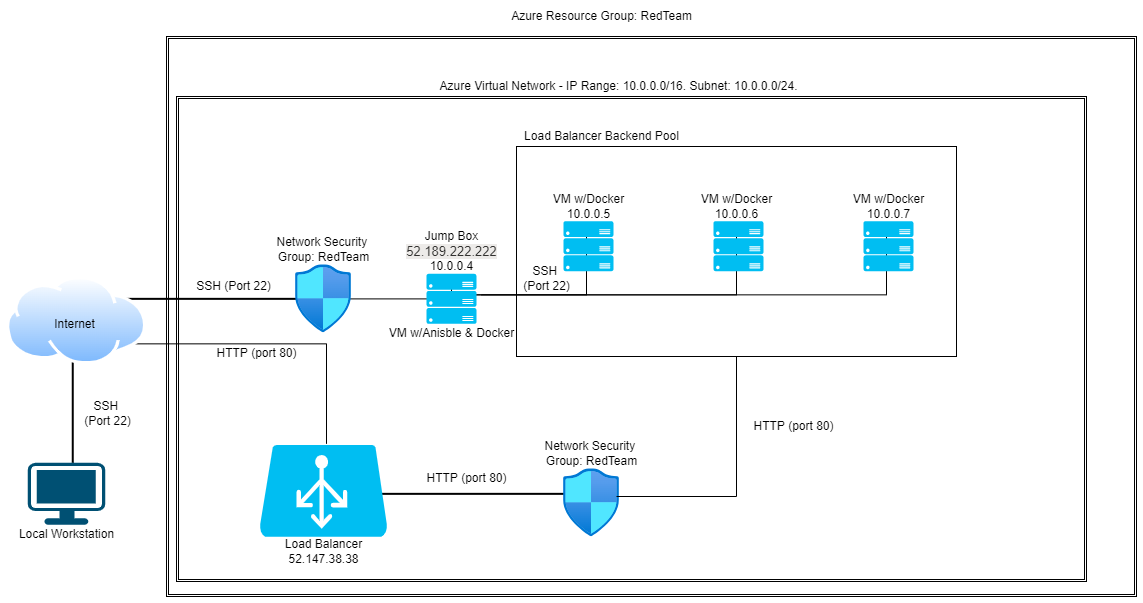

The diagram above was exported from draw.io. Its source (the exported page's mxGraphModel, read from the mxfile embedded in the PNG):
<mxGraphModel dx="1216" dy="607" grid="1" gridSize="10" guides="1" tooltips="1" connect="1" arrows="1" fold="1" page="1" pageScale="1" pageWidth="1169" pageHeight="827" math="0" shadow="0">
  <root>
    <mxCell id="0" />
    <mxCell id="1" parent="0" />
    <mxCell id="WSB_YatPoY_TBmS9XIvA-8" value="" style="shape=ext;double=1;rounded=0;whiteSpace=wrap;html=1;" parent="1" vertex="1">
      <mxGeometry x="180" y="250" width="970" height="560" as="geometry" />
    </mxCell>
    <mxCell id="WSB_YatPoY_TBmS9XIvA-3" value="" style="points=[[0.03,0.03,0],[0.5,0,0],[0.97,0.03,0],[1,0.4,0],[0.97,0.745,0],[0.5,1,0],[0.03,0.745,0],[0,0.4,0]];verticalLabelPosition=bottom;sketch=0;html=1;verticalAlign=top;aspect=fixed;align=center;pointerEvents=1;shape=mxgraph.cisco19.workstation;fillColor=#005073;strokeColor=none;" parent="1" vertex="1">
      <mxGeometry x="41.25" y="676.35" width="77.5" height="62" as="geometry" />
    </mxCell>
    <mxCell id="WSB_YatPoY_TBmS9XIvA-4" value="Local Workstation" style="text;html=1;align=center;verticalAlign=middle;resizable=0;points=[];autosize=1;strokeColor=none;fillColor=none;" parent="1" vertex="1">
      <mxGeometry x="25" y="738.35" width="110" height="20" as="geometry" />
    </mxCell>
    <mxCell id="WSB_YatPoY_TBmS9XIvA-7" value="" style="line;strokeWidth=2;direction=south;html=1;" parent="1" vertex="1">
      <mxGeometry x="81.25" y="566.35" width="10" height="110" as="geometry" />
    </mxCell>
    <mxCell id="WSB_YatPoY_TBmS9XIvA-9" value="Azure Resource Group: RedTeam" style="text;html=1;align=center;verticalAlign=middle;resizable=0;points=[];autosize=1;strokeColor=none;fillColor=none;" parent="1" vertex="1">
      <mxGeometry x="515" y="220" width="200" height="20" as="geometry" />
    </mxCell>
    <mxCell id="WSB_YatPoY_TBmS9XIvA-10" value="" style="shape=ext;double=1;rounded=0;whiteSpace=wrap;html=1;" parent="1" vertex="1">
      <mxGeometry x="190" y="310" width="910" height="485" as="geometry" />
    </mxCell>
    <mxCell id="WSB_YatPoY_TBmS9XIvA-11" value="Azure Virtual Network - IP Range: 10.0.0.0/16. Subnet: 10.0.0.0/24." style="text;html=1;align=center;verticalAlign=middle;resizable=0;points=[];autosize=1;strokeColor=none;fillColor=none;" parent="1" vertex="1">
      <mxGeometry x="447" y="290" width="370" height="20" as="geometry" />
    </mxCell>
    <mxCell id="WSB_YatPoY_TBmS9XIvA-33" value="" style="edgeStyle=orthogonalEdgeStyle;rounded=0;orthogonalLoop=1;jettySize=auto;html=1;" parent="1" source="WSB_YatPoY_TBmS9XIvA-14" target="WSB_YatPoY_TBmS9XIvA-24" edge="1">
      <mxGeometry relative="1" as="geometry" />
    </mxCell>
    <mxCell id="WSB_YatPoY_TBmS9XIvA-14" value="" style="line;strokeWidth=2;html=1;" parent="1" vertex="1">
      <mxGeometry x="140" y="507.35" width="170" height="10" as="geometry" />
    </mxCell>
    <mxCell id="WSB_YatPoY_TBmS9XIvA-15" value="SSH &lt;br&gt;(Port 22)" style="text;html=1;align=center;verticalAlign=middle;resizable=0;points=[];autosize=1;strokeColor=none;fillColor=none;" parent="1" vertex="1">
      <mxGeometry x="91.25" y="612.35" width="60" height="30" as="geometry" />
    </mxCell>
    <mxCell id="WSB_YatPoY_TBmS9XIvA-19" value="Network Security &lt;br&gt;Group: RedTeam" style="text;html=1;align=center;verticalAlign=middle;resizable=0;points=[];autosize=1;strokeColor=none;fillColor=none;" parent="1" vertex="1">
      <mxGeometry x="282" y="448.35" width="110" height="30" as="geometry" />
    </mxCell>
    <mxCell id="WSB_YatPoY_TBmS9XIvA-20" value="" style="aspect=fixed;html=1;points=[];align=center;image;fontSize=12;image=img/lib/azure2/networking/Network_Security_Groups.svg;" parent="1" vertex="1">
      <mxGeometry x="309" y="478.35" width="56.00000000000001" height="68" as="geometry" />
    </mxCell>
    <mxCell id="WSB_YatPoY_TBmS9XIvA-25" value="VM w/Anisble &amp;amp; Docker" style="text;html=1;align=center;verticalAlign=middle;resizable=0;points=[];autosize=1;strokeColor=none;fillColor=none;" parent="1" vertex="1">
      <mxGeometry x="395" y="537.35" width="140" height="20" as="geometry" />
    </mxCell>
    <mxCell id="WSB_YatPoY_TBmS9XIvA-26" value="" style="shape=partialRectangle;whiteSpace=wrap;html=1;bottom=0;right=0;fillColor=none;direction=south;" parent="1" vertex="1">
      <mxGeometry x="140" y="557.35" width="200" height="100" as="geometry" />
    </mxCell>
    <mxCell id="WSB_YatPoY_TBmS9XIvA-5" value="" style="aspect=fixed;perimeter=ellipsePerimeter;html=1;align=center;shadow=0;dashed=0;spacingTop=3;image;image=img/lib/active_directory/internet_cloud.svg;" parent="1" vertex="1">
      <mxGeometry x="20" y="490" width="140.24" height="88.35" as="geometry" />
    </mxCell>
    <mxCell id="WSB_YatPoY_TBmS9XIvA-6" value="Internet" style="text;html=1;align=center;verticalAlign=middle;resizable=0;points=[];autosize=1;strokeColor=none;fillColor=none;" parent="1" vertex="1">
      <mxGeometry x="57.620000000000005" y="528.35" width="60" height="20" as="geometry" />
    </mxCell>
    <mxCell id="WSB_YatPoY_TBmS9XIvA-36" value="Load Balancer&lt;br&gt;52.147.38.38" style="text;html=1;align=center;verticalAlign=middle;resizable=0;points=[];autosize=1;strokeColor=none;fillColor=none;" parent="1" vertex="1">
      <mxGeometry x="292" y="750.35" width="90" height="30" as="geometry" />
    </mxCell>
    <mxCell id="WSB_YatPoY_TBmS9XIvA-37" value="HTTP (port 80)" style="text;html=1;align=center;verticalAlign=middle;resizable=0;points=[];autosize=1;strokeColor=none;fillColor=none;" parent="1" vertex="1">
      <mxGeometry x="220" y="557.35" width="100" height="20" as="geometry" />
    </mxCell>
    <mxCell id="WSB_YatPoY_TBmS9XIvA-41" value="Network Security &lt;br&gt;Group: RedTeam" style="text;html=1;align=center;verticalAlign=middle;resizable=0;points=[];autosize=1;strokeColor=none;fillColor=none;" parent="1" vertex="1">
      <mxGeometry x="550" y="652.35" width="110" height="30" as="geometry" />
    </mxCell>
    <mxCell id="WSB_YatPoY_TBmS9XIvA-42" value="" style="line;strokeWidth=2;html=1;" parent="1" vertex="1">
      <mxGeometry x="391" y="702.35" width="188" height="10" as="geometry" />
    </mxCell>
    <mxCell id="WSB_YatPoY_TBmS9XIvA-35" value="" style="verticalLabelPosition=bottom;html=1;verticalAlign=top;align=center;strokeColor=none;fillColor=#00BEF2;shape=mxgraph.azure.azure_load_balancer;" parent="1" vertex="1">
      <mxGeometry x="273" y="658.35" width="128" height="92" as="geometry" />
    </mxCell>
    <mxCell id="WSB_YatPoY_TBmS9XIvA-48" value="Load Balancer Backend Pool" style="text;html=1;align=center;verticalAlign=middle;resizable=0;points=[];autosize=1;strokeColor=none;fillColor=none;" parent="1" vertex="1">
      <mxGeometry x="530" y="340" width="170" height="20" as="geometry" />
    </mxCell>
    <mxCell id="WSB_YatPoY_TBmS9XIvA-40" value="" style="aspect=fixed;html=1;points=[];align=center;image;fontSize=12;image=img/lib/azure2/networking/Network_Security_Groups.svg;" parent="1" vertex="1">
      <mxGeometry x="577" y="682.35" width="56.00000000000001" height="68" as="geometry" />
    </mxCell>
    <mxCell id="WSB_YatPoY_TBmS9XIvA-56" value="" style="verticalLabelPosition=bottom;verticalAlign=top;html=1;shape=mxgraph.basic.rect;fillColor2=none;strokeWidth=1;size=20;indent=5;" parent="1" vertex="1">
      <mxGeometry x="530" y="360" width="440" height="210" as="geometry" />
    </mxCell>
    <mxCell id="WSB_YatPoY_TBmS9XIvA-55" value="" style="shape=partialRectangle;whiteSpace=wrap;html=1;top=0;left=0;fillColor=none;" parent="1" vertex="1">
      <mxGeometry x="630" y="570" width="120" height="140" as="geometry" />
    </mxCell>
    <mxCell id="WSB_YatPoY_TBmS9XIvA-64" value="" style="shape=partialRectangle;whiteSpace=wrap;html=1;top=0;left=0;fillColor=none;" parent="1" vertex="1">
      <mxGeometry x="480" y="448.35" width="120" height="60" as="geometry" />
    </mxCell>
    <mxCell id="WSB_YatPoY_TBmS9XIvA-59" value="" style="verticalLabelPosition=bottom;html=1;verticalAlign=top;align=center;strokeColor=none;fillColor=#00BEF2;shape=mxgraph.azure.server_rack;" parent="1" vertex="1">
      <mxGeometry x="577" y="434.7" width="50" height="50" as="geometry" />
    </mxCell>
    <mxCell id="WSB_YatPoY_TBmS9XIvA-65" value="" style="shape=partialRectangle;whiteSpace=wrap;html=1;top=0;left=0;fillColor=none;" parent="1" vertex="1">
      <mxGeometry x="490" y="448.35" width="260" height="60" as="geometry" />
    </mxCell>
    <mxCell id="WSB_YatPoY_TBmS9XIvA-66" value="" style="shape=partialRectangle;whiteSpace=wrap;html=1;top=0;left=0;fillColor=none;" parent="1" vertex="1">
      <mxGeometry x="495" y="448.35" width="405" height="60" as="geometry" />
    </mxCell>
    <mxCell id="WSB_YatPoY_TBmS9XIvA-60" value="" style="verticalLabelPosition=bottom;html=1;verticalAlign=top;align=center;strokeColor=none;fillColor=#00BEF2;shape=mxgraph.azure.server_rack;" parent="1" vertex="1">
      <mxGeometry x="727" y="434.7" width="50" height="50" as="geometry" />
    </mxCell>
    <mxCell id="WSB_YatPoY_TBmS9XIvA-53" value="" style="verticalLabelPosition=bottom;html=1;verticalAlign=top;align=center;strokeColor=none;fillColor=#00BEF2;shape=mxgraph.azure.server_rack;" parent="1" vertex="1">
      <mxGeometry x="877" y="434.7" width="50" height="50" as="geometry" />
    </mxCell>
    <mxCell id="WSB_YatPoY_TBmS9XIvA-71" value="VM w/Docker&lt;br&gt;10.0.0.5" style="text;html=1;align=center;verticalAlign=middle;resizable=0;points=[];autosize=1;strokeColor=none;fillColor=none;" parent="1" vertex="1">
      <mxGeometry x="557" y="404.7" width="90" height="30" as="geometry" />
    </mxCell>
    <mxCell id="WSB_YatPoY_TBmS9XIvA-72" value="VM w/Docker&lt;br&gt;10.0.0.6" style="text;html=1;align=center;verticalAlign=middle;resizable=0;points=[];autosize=1;strokeColor=none;fillColor=none;" parent="1" vertex="1">
      <mxGeometry x="705" y="404.7" width="90" height="30" as="geometry" />
    </mxCell>
    <mxCell id="WSB_YatPoY_TBmS9XIvA-73" value="VM w/Docker&lt;br&gt;10.0.0.7" style="text;html=1;align=center;verticalAlign=middle;resizable=0;points=[];autosize=1;strokeColor=none;fillColor=none;" parent="1" vertex="1">
      <mxGeometry x="857" y="404.7" width="90" height="30" as="geometry" />
    </mxCell>
    <mxCell id="WSB_YatPoY_TBmS9XIvA-24" value="Jump Box&lt;br&gt;&lt;span style=&quot;color: rgb(50 , 49 , 48) ; font-family: &amp;#34;az_ea_font&amp;#34; , &amp;#34;segoe ui&amp;#34; , &amp;#34;az_font&amp;#34; , , , &amp;#34;blinkmacsystemfont&amp;#34; , &amp;#34;roboto&amp;#34; , &amp;#34;oxygen&amp;#34; , &amp;#34;ubuntu&amp;#34; , &amp;#34;cantarell&amp;#34; , &amp;#34;open sans&amp;#34; , &amp;#34;helvetica neue&amp;#34; , sans-serif ; font-size: 13px ; text-align: left ; background-color: rgb(237 , 235 , 233)&quot;&gt;52.189.222.222&lt;br&gt;&lt;/span&gt;10.0.0.4&lt;br&gt;" style="text;html=1;align=center;verticalAlign=middle;resizable=0;points=[];autosize=1;strokeColor=none;fillColor=none;" parent="1" vertex="1">
      <mxGeometry x="410" y="440" width="110" height="50" as="geometry" />
    </mxCell>
    <mxCell id="WSB_YatPoY_TBmS9XIvA-22" value="" style="verticalLabelPosition=bottom;html=1;verticalAlign=top;align=center;strokeColor=none;fillColor=#00BEF2;shape=mxgraph.azure.server_rack;" parent="1" vertex="1">
      <mxGeometry x="440" y="487.35" width="50" height="50" as="geometry" />
    </mxCell>
    <mxCell id="AWHHUShaAhQwBzR1V1Un-1" value="HTTP (port 80)" style="text;html=1;align=center;verticalAlign=middle;resizable=0;points=[];autosize=1;strokeColor=none;fillColor=none;" vertex="1" parent="1">
      <mxGeometry x="757" y="630" width="100" height="20" as="geometry" />
    </mxCell>
    <mxCell id="AWHHUShaAhQwBzR1V1Un-2" value="HTTP (port 80)" style="text;html=1;align=center;verticalAlign=middle;resizable=0;points=[];autosize=1;strokeColor=none;fillColor=none;" vertex="1" parent="1">
      <mxGeometry x="430" y="682.35" width="100" height="20" as="geometry" />
    </mxCell>
    <mxCell id="AWHHUShaAhQwBzR1V1Un-3" value="SSH &lt;br&gt;(Port 22)" style="text;html=1;align=center;verticalAlign=middle;resizable=0;points=[];autosize=1;strokeColor=none;fillColor=none;" vertex="1" parent="1">
      <mxGeometry x="530" y="477.35" width="60" height="30" as="geometry" />
    </mxCell>
    <mxCell id="AWHHUShaAhQwBzR1V1Un-4" value="SSH (Port 22)" style="text;html=1;align=center;verticalAlign=middle;resizable=0;points=[];autosize=1;strokeColor=none;fillColor=none;" vertex="1" parent="1">
      <mxGeometry x="202" y="490" width="90" height="20" as="geometry" />
    </mxCell>
  </root>
</mxGraphModel>